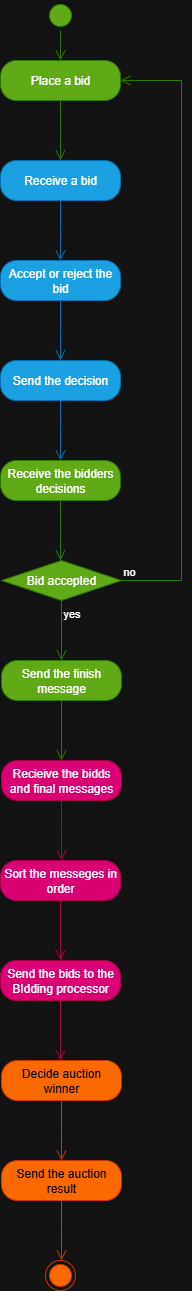

The diagram above was exported from draw.io. Its source (the exported page's mxGraphModel, read from the mxfile embedded in the PNG):
<mxGraphModel dx="1188" dy="701" grid="1" gridSize="10" guides="1" tooltips="1" connect="1" arrows="1" fold="1" page="1" pageScale="1" pageWidth="827" pageHeight="1169" math="0" shadow="0">
  <root>
    <mxCell id="WIyWlLk6GJQsqaUBKTNV-0" />
    <mxCell id="WIyWlLk6GJQsqaUBKTNV-1" parent="WIyWlLk6GJQsqaUBKTNV-0" />
    <mxCell id="xuhBoirttltZdeqWb2Dh-0" value="" style="ellipse;html=1;shape=startState;fillColor=#60a917;strokeColor=#2D7600;fontColor=#ffffff;" vertex="1" parent="WIyWlLk6GJQsqaUBKTNV-1">
      <mxGeometry x="384" y="20" width="30" height="30" as="geometry" />
    </mxCell>
    <mxCell id="xuhBoirttltZdeqWb2Dh-1" value="" style="edgeStyle=orthogonalEdgeStyle;html=1;verticalAlign=bottom;endArrow=open;endSize=8;strokeColor=#2D7600;rounded=0;fillColor=#60a917;" edge="1" source="xuhBoirttltZdeqWb2Dh-0" parent="WIyWlLk6GJQsqaUBKTNV-1">
      <mxGeometry relative="1" as="geometry">
        <mxPoint x="399" y="80" as="targetPoint" />
      </mxGeometry>
    </mxCell>
    <mxCell id="xuhBoirttltZdeqWb2Dh-2" value="Place a bid" style="rounded=1;whiteSpace=wrap;html=1;arcSize=40;fontColor=#ffffff;fillColor=#60a917;strokeColor=#2D7600;" vertex="1" parent="WIyWlLk6GJQsqaUBKTNV-1">
      <mxGeometry x="339" y="80" width="120" height="40" as="geometry" />
    </mxCell>
    <mxCell id="xuhBoirttltZdeqWb2Dh-3" value="" style="edgeStyle=orthogonalEdgeStyle;html=1;verticalAlign=bottom;endArrow=open;endSize=8;strokeColor=#2D7600;rounded=0;fillColor=#60a917;" edge="1" source="xuhBoirttltZdeqWb2Dh-2" parent="WIyWlLk6GJQsqaUBKTNV-1">
      <mxGeometry relative="1" as="geometry">
        <mxPoint x="399" y="180" as="targetPoint" />
      </mxGeometry>
    </mxCell>
    <mxCell id="xuhBoirttltZdeqWb2Dh-4" value="Receive a bid" style="rounded=1;whiteSpace=wrap;html=1;arcSize=40;fontColor=#ffffff;fillColor=#1ba1e2;strokeColor=#006EAF;" vertex="1" parent="WIyWlLk6GJQsqaUBKTNV-1">
      <mxGeometry x="339" y="180" width="120" height="40" as="geometry" />
    </mxCell>
    <mxCell id="xuhBoirttltZdeqWb2Dh-5" value="" style="edgeStyle=orthogonalEdgeStyle;html=1;verticalAlign=bottom;endArrow=open;endSize=8;strokeColor=#006EAF;rounded=0;fillColor=#1ba1e2;" edge="1" source="xuhBoirttltZdeqWb2Dh-4" parent="WIyWlLk6GJQsqaUBKTNV-1">
      <mxGeometry relative="1" as="geometry">
        <mxPoint x="399" y="280" as="targetPoint" />
      </mxGeometry>
    </mxCell>
    <mxCell id="xuhBoirttltZdeqWb2Dh-6" value="Accept or reject the bid" style="rounded=1;whiteSpace=wrap;html=1;arcSize=40;fontColor=#ffffff;fillColor=#1ba1e2;strokeColor=#006EAF;" vertex="1" parent="WIyWlLk6GJQsqaUBKTNV-1">
      <mxGeometry x="339" y="280" width="120" height="40" as="geometry" />
    </mxCell>
    <mxCell id="xuhBoirttltZdeqWb2Dh-7" value="" style="edgeStyle=orthogonalEdgeStyle;html=1;verticalAlign=bottom;endArrow=open;endSize=8;strokeColor=#006EAF;rounded=0;fillColor=#1ba1e2;" edge="1" source="xuhBoirttltZdeqWb2Dh-6" parent="WIyWlLk6GJQsqaUBKTNV-1">
      <mxGeometry relative="1" as="geometry">
        <mxPoint x="399" y="380" as="targetPoint" />
      </mxGeometry>
    </mxCell>
    <mxCell id="xuhBoirttltZdeqWb2Dh-8" value="Send the decision" style="rounded=1;whiteSpace=wrap;html=1;arcSize=40;fontColor=#ffffff;fillColor=#1ba1e2;strokeColor=#006EAF;" vertex="1" parent="WIyWlLk6GJQsqaUBKTNV-1">
      <mxGeometry x="339" y="380" width="120" height="40" as="geometry" />
    </mxCell>
    <mxCell id="xuhBoirttltZdeqWb2Dh-9" value="" style="edgeStyle=orthogonalEdgeStyle;html=1;verticalAlign=bottom;endArrow=open;endSize=8;strokeColor=#006EAF;rounded=0;fillColor=#1ba1e2;" edge="1" source="xuhBoirttltZdeqWb2Dh-8" parent="WIyWlLk6GJQsqaUBKTNV-1">
      <mxGeometry relative="1" as="geometry">
        <mxPoint x="399" y="480" as="targetPoint" />
      </mxGeometry>
    </mxCell>
    <mxCell id="xuhBoirttltZdeqWb2Dh-10" value="Receive the bidders decisions" style="rounded=1;whiteSpace=wrap;html=1;arcSize=40;fontColor=#ffffff;fillColor=#60a917;strokeColor=#2D7600;" vertex="1" parent="WIyWlLk6GJQsqaUBKTNV-1">
      <mxGeometry x="339" y="480" width="120" height="40" as="geometry" />
    </mxCell>
    <mxCell id="xuhBoirttltZdeqWb2Dh-11" value="" style="edgeStyle=orthogonalEdgeStyle;html=1;verticalAlign=bottom;endArrow=open;endSize=8;strokeColor=#2D7600;rounded=0;fillColor=#60a917;" edge="1" source="xuhBoirttltZdeqWb2Dh-10" parent="WIyWlLk6GJQsqaUBKTNV-1">
      <mxGeometry relative="1" as="geometry">
        <mxPoint x="399" y="580" as="targetPoint" />
      </mxGeometry>
    </mxCell>
    <mxCell id="xuhBoirttltZdeqWb2Dh-12" value="Bid accepted" style="rhombus;whiteSpace=wrap;html=1;fontColor=#ffffff;fillColor=#60a917;strokeColor=#2D7600;" vertex="1" parent="WIyWlLk6GJQsqaUBKTNV-1">
      <mxGeometry x="340" y="580" width="120" height="40" as="geometry" />
    </mxCell>
    <mxCell id="xuhBoirttltZdeqWb2Dh-13" value="no" style="edgeStyle=orthogonalEdgeStyle;html=1;align=left;verticalAlign=bottom;endArrow=open;endSize=8;strokeColor=#2D7600;rounded=0;fillColor=#60a917;entryX=1;entryY=0.5;entryDx=0;entryDy=0;" edge="1" source="xuhBoirttltZdeqWb2Dh-12" parent="WIyWlLk6GJQsqaUBKTNV-1" target="xuhBoirttltZdeqWb2Dh-2">
      <mxGeometry x="-1" relative="1" as="geometry">
        <mxPoint x="540" y="600" as="targetPoint" />
        <Array as="points">
          <mxPoint x="520" y="600" />
          <mxPoint x="520" y="100" />
        </Array>
      </mxGeometry>
    </mxCell>
    <mxCell id="xuhBoirttltZdeqWb2Dh-14" value="yes" style="edgeStyle=orthogonalEdgeStyle;html=1;align=left;verticalAlign=top;endArrow=open;endSize=8;strokeColor=#2D7600;rounded=0;fillColor=#60a917;" edge="1" source="xuhBoirttltZdeqWb2Dh-12" parent="WIyWlLk6GJQsqaUBKTNV-1">
      <mxGeometry x="-1" relative="1" as="geometry">
        <mxPoint x="400" y="680" as="targetPoint" />
      </mxGeometry>
    </mxCell>
    <mxCell id="xuhBoirttltZdeqWb2Dh-15" value="Send the finish message" style="rounded=1;whiteSpace=wrap;html=1;arcSize=40;fontColor=#ffffff;fillColor=#60a917;strokeColor=#2D7600;" vertex="1" parent="WIyWlLk6GJQsqaUBKTNV-1">
      <mxGeometry x="340" y="680" width="120" height="40" as="geometry" />
    </mxCell>
    <mxCell id="xuhBoirttltZdeqWb2Dh-16" value="" style="edgeStyle=orthogonalEdgeStyle;html=1;verticalAlign=bottom;endArrow=open;endSize=8;strokeColor=#2D7600;rounded=0;fillColor=#60a917;" edge="1" source="xuhBoirttltZdeqWb2Dh-15" parent="WIyWlLk6GJQsqaUBKTNV-1">
      <mxGeometry relative="1" as="geometry">
        <mxPoint x="400" y="780" as="targetPoint" />
      </mxGeometry>
    </mxCell>
    <mxCell id="xuhBoirttltZdeqWb2Dh-19" value="Recieive the bidds and final messages" style="rounded=1;whiteSpace=wrap;html=1;arcSize=40;fontColor=#ffffff;fillColor=#d80073;strokeColor=#A50040;" vertex="1" parent="WIyWlLk6GJQsqaUBKTNV-1">
      <mxGeometry x="340" y="780" width="120" height="40" as="geometry" />
    </mxCell>
    <mxCell id="xuhBoirttltZdeqWb2Dh-20" value="" style="edgeStyle=orthogonalEdgeStyle;html=1;verticalAlign=bottom;endArrow=open;endSize=8;strokeColor=#A50040;rounded=0;fillColor=#d80073;" edge="1" source="xuhBoirttltZdeqWb2Dh-19" parent="WIyWlLk6GJQsqaUBKTNV-1">
      <mxGeometry relative="1" as="geometry">
        <mxPoint x="400" y="880" as="targetPoint" />
      </mxGeometry>
    </mxCell>
    <mxCell id="xuhBoirttltZdeqWb2Dh-21" value="Sort the messeges in order" style="rounded=1;whiteSpace=wrap;html=1;arcSize=40;fontColor=#ffffff;fillColor=#d80073;strokeColor=#A50040;" vertex="1" parent="WIyWlLk6GJQsqaUBKTNV-1">
      <mxGeometry x="339" y="880" width="120" height="40" as="geometry" />
    </mxCell>
    <mxCell id="xuhBoirttltZdeqWb2Dh-22" value="" style="edgeStyle=orthogonalEdgeStyle;html=1;verticalAlign=bottom;endArrow=open;endSize=8;strokeColor=#A50040;rounded=0;fillColor=#d80073;" edge="1" source="xuhBoirttltZdeqWb2Dh-21" parent="WIyWlLk6GJQsqaUBKTNV-1">
      <mxGeometry relative="1" as="geometry">
        <mxPoint x="399" y="980" as="targetPoint" />
      </mxGeometry>
    </mxCell>
    <mxCell id="xuhBoirttltZdeqWb2Dh-23" value="Send the bids to the BIdding processor" style="rounded=1;whiteSpace=wrap;html=1;arcSize=40;fontColor=#ffffff;fillColor=#d80073;strokeColor=#A50040;" vertex="1" parent="WIyWlLk6GJQsqaUBKTNV-1">
      <mxGeometry x="339" y="980" width="120" height="40" as="geometry" />
    </mxCell>
    <mxCell id="xuhBoirttltZdeqWb2Dh-24" value="" style="edgeStyle=orthogonalEdgeStyle;html=1;verticalAlign=bottom;endArrow=open;endSize=8;strokeColor=#A50040;rounded=0;fillColor=#d80073;" edge="1" source="xuhBoirttltZdeqWb2Dh-23" parent="WIyWlLk6GJQsqaUBKTNV-1">
      <mxGeometry relative="1" as="geometry">
        <mxPoint x="399" y="1080" as="targetPoint" />
      </mxGeometry>
    </mxCell>
    <mxCell id="xuhBoirttltZdeqWb2Dh-25" value="Decide auction winner" style="rounded=1;whiteSpace=wrap;html=1;arcSize=40;fontColor=#000000;fillColor=#fa6800;strokeColor=#C73500;" vertex="1" parent="WIyWlLk6GJQsqaUBKTNV-1">
      <mxGeometry x="340" y="1080" width="120" height="40" as="geometry" />
    </mxCell>
    <mxCell id="xuhBoirttltZdeqWb2Dh-26" value="" style="edgeStyle=orthogonalEdgeStyle;html=1;verticalAlign=bottom;endArrow=open;endSize=8;strokeColor=#C73500;rounded=0;fillColor=#fa6800;" edge="1" source="xuhBoirttltZdeqWb2Dh-25" parent="WIyWlLk6GJQsqaUBKTNV-1">
      <mxGeometry relative="1" as="geometry">
        <mxPoint x="400" y="1180" as="targetPoint" />
      </mxGeometry>
    </mxCell>
    <mxCell id="xuhBoirttltZdeqWb2Dh-27" value="Send the auction result" style="rounded=1;whiteSpace=wrap;html=1;arcSize=40;fontColor=#000000;fillColor=#fa6800;strokeColor=#C73500;" vertex="1" parent="WIyWlLk6GJQsqaUBKTNV-1">
      <mxGeometry x="340" y="1180" width="120" height="40" as="geometry" />
    </mxCell>
    <mxCell id="xuhBoirttltZdeqWb2Dh-28" value="" style="edgeStyle=orthogonalEdgeStyle;html=1;verticalAlign=bottom;endArrow=open;endSize=8;strokeColor=#C73500;rounded=0;fillColor=#fa6800;" edge="1" source="xuhBoirttltZdeqWb2Dh-27" parent="WIyWlLk6GJQsqaUBKTNV-1">
      <mxGeometry relative="1" as="geometry">
        <mxPoint x="400" y="1280" as="targetPoint" />
      </mxGeometry>
    </mxCell>
    <mxCell id="xuhBoirttltZdeqWb2Dh-29" value="" style="ellipse;html=1;shape=endState;fillColor=#fa6800;strokeColor=#C73500;fontColor=#000000;" vertex="1" parent="WIyWlLk6GJQsqaUBKTNV-1">
      <mxGeometry x="384" y="1280" width="30" height="30" as="geometry" />
    </mxCell>
  </root>
</mxGraphModel>